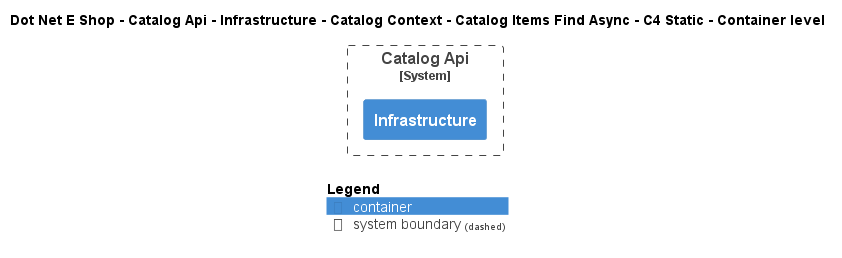

The diagram above was rendered by PlantUML. Its source (embedded in the PNG):
@startuml
!include ..\..\..\..\..\..\..\..\..\.c4s\C4_Container.puml

AddElementTag("c4interflow:lifecycle:new", $bgColor=green, $fontColor=#ffffff, $borderColor=green, $shadowing="False")
AddElementTag("c4interflow:lifecycle:changed", $bgColor=orange, $fontColor=#ffffff, $borderColor=orange, $shadowing="False")
AddElementTag("c4interflow:lifecycle:removed", $bgColor=red, $fontColor=#ffffff, $borderColor=red, $shadowing="False")

AddRelTag("c4interflow:lifecycle:new", $textColor=green, $lineColor=green)
AddRelTag("c4interflow:lifecycle:changed", $textColor=orange, $lineColor=orange)
AddRelTag("c4interflow:lifecycle:removed", $textColor=red, $lineColor=red)

SHOW_PERSON_PORTRAIT()
LAYOUT_TOP_DOWN()

skinparam linetype polyline

title Dot Net E Shop - Catalog Api - Infrastructure - Catalog Context - Catalog Items Find Async - C4 Static - Container level


System_Boundary(DotNetEShop.SoftwareSystems.CatalogApi, "Catalog Api") {
    Container(DotNetEShop.SoftwareSystems.CatalogApi.Containers.Infrastructure, "Infrastructure", "", "")
}



SHOW_LEGEND()
@enduml